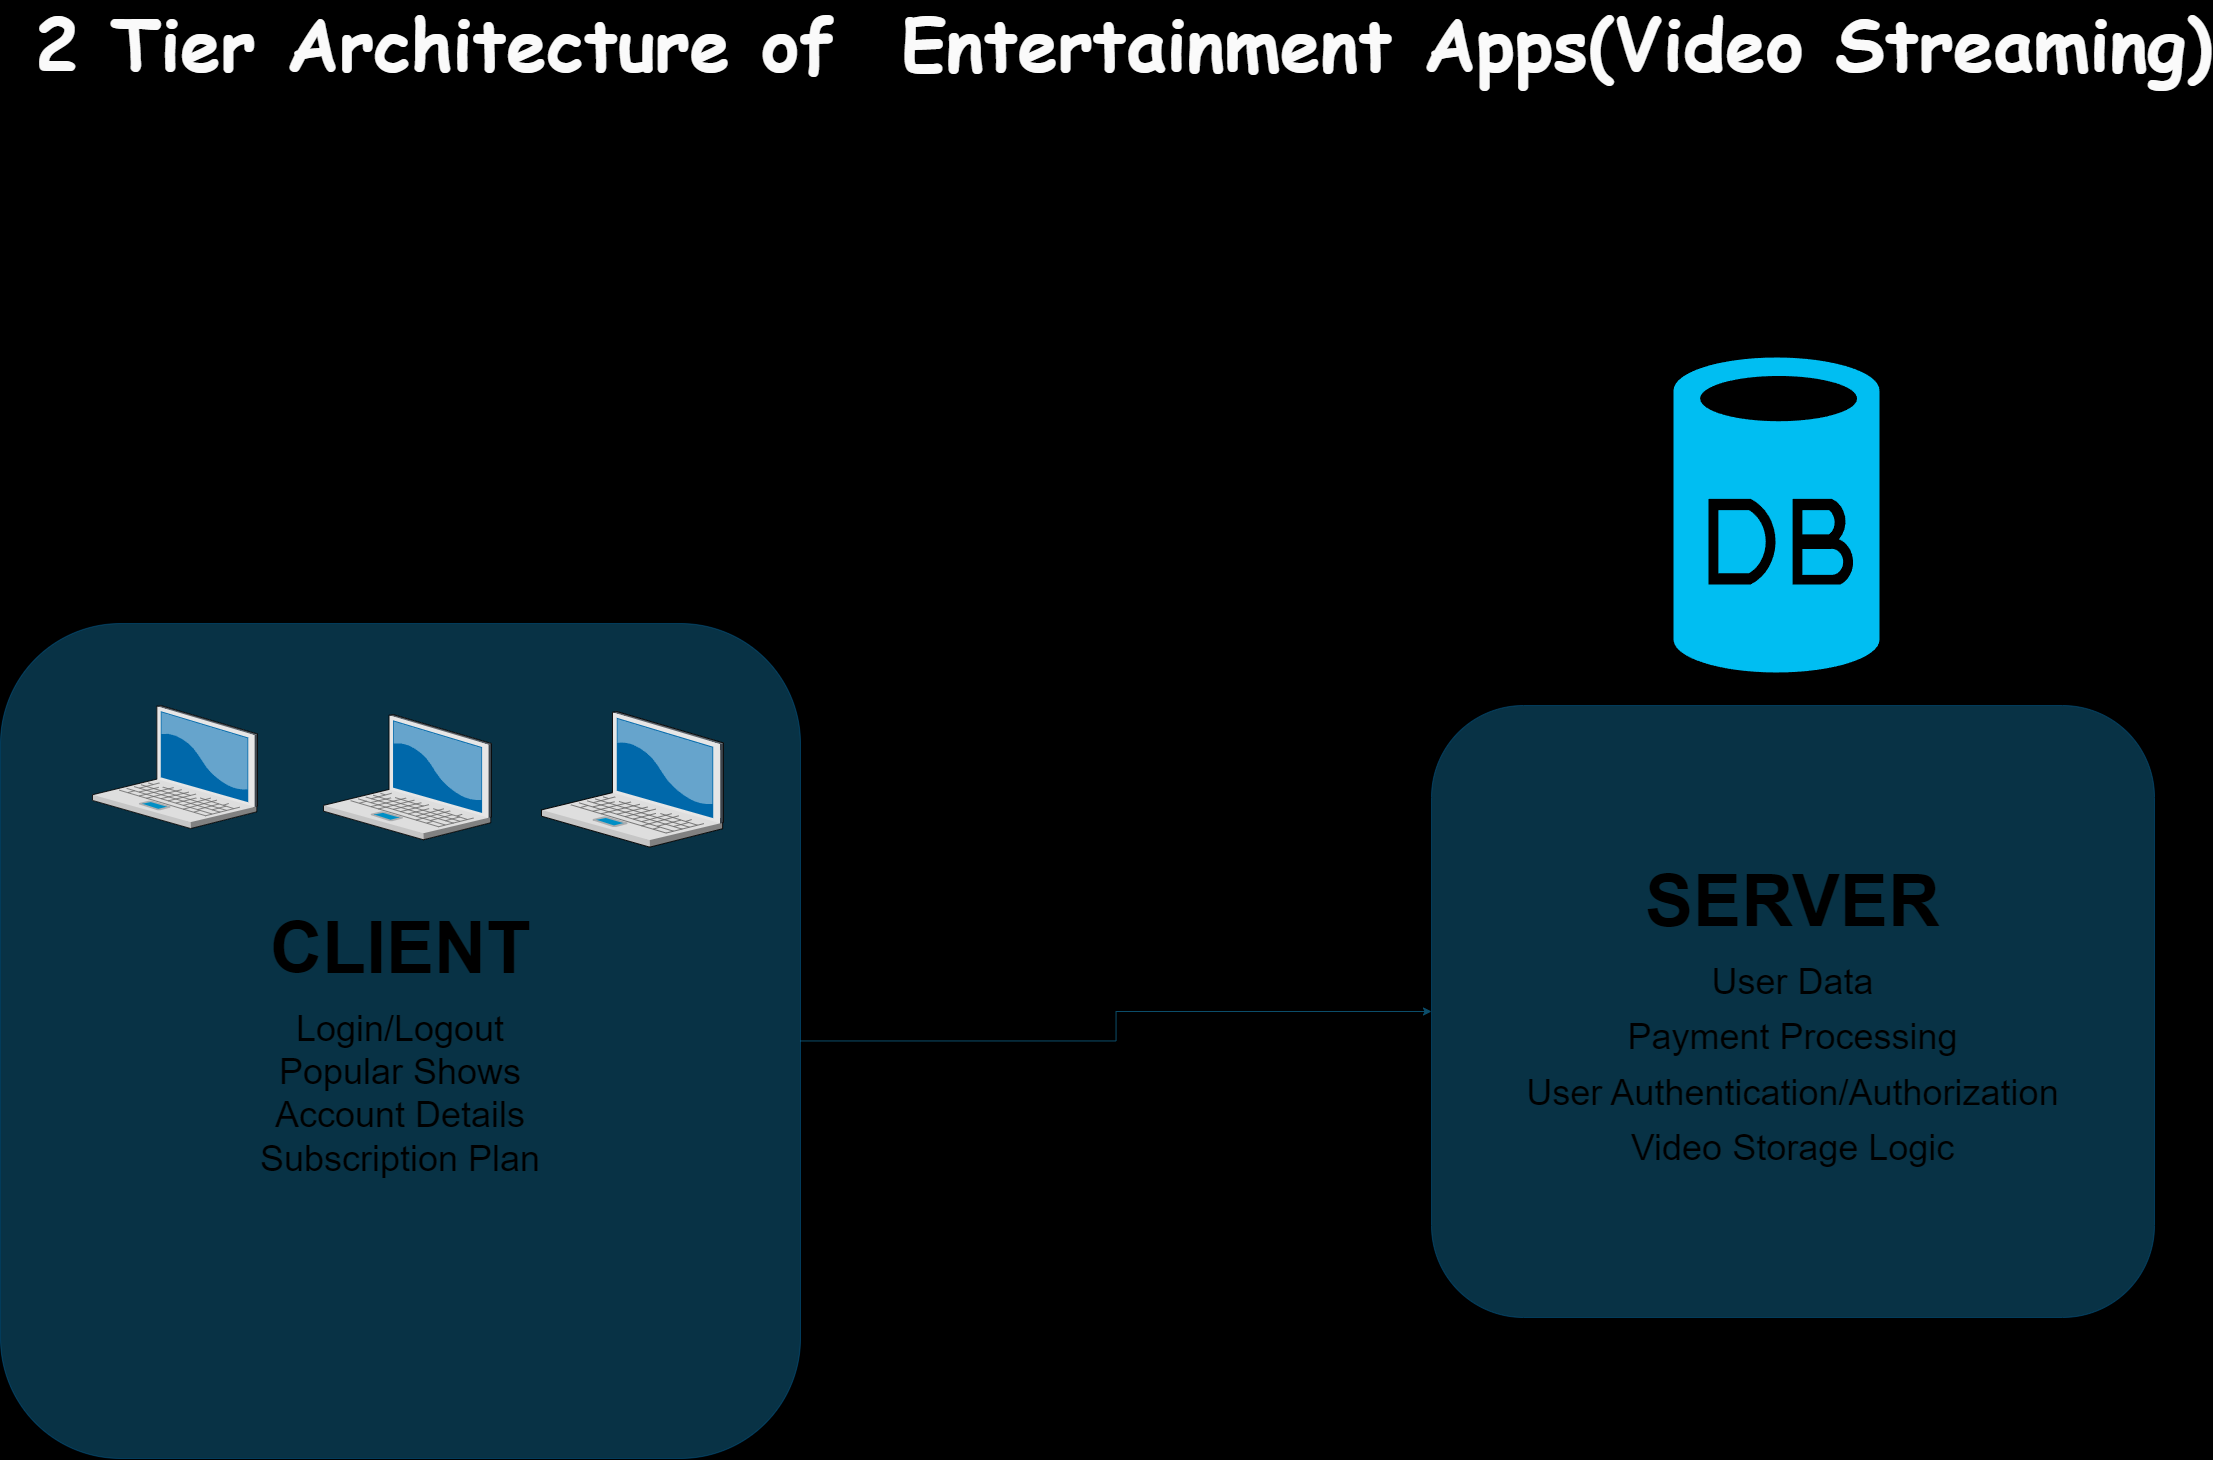

The diagram above was exported from draw.io. Its source (the exported page's mxGraphModel, read from the mxfile embedded in the PNG):
<mxGraphModel dx="2607" dy="1440" grid="0" gridSize="13" guides="1" tooltips="1" connect="1" arrows="1" fold="1" page="1" pageScale="1.5" pageWidth="1654" pageHeight="1169" background="#000000" math="0" shadow="0">
  <root>
    <mxCell id="0" style=";html=1;" />
    <mxCell id="1" style=";html=1;" parent="0" />
    <mxCell id="6a7d8f32e03d9370-62" value="&lt;font color=&quot;#fafafa&quot; face=&quot;Comic Sans MS&quot; style=&quot;font-size: 72px;&quot;&gt;2 Tier Architecture of&amp;nbsp; Entertainment Apps(Video Streaming)&lt;/font&gt;" style="text;html=1;fontSize=24;fontStyle=1;verticalAlign=middle;align=center;" parent="1" vertex="1">
      <mxGeometry x="660" y="165" width="1131" height="40" as="geometry" />
    </mxCell>
    <mxCell id="hqZhuVugssaJZOhql_Z7-14" value="" style="edgeStyle=orthogonalEdgeStyle;rounded=0;orthogonalLoop=1;jettySize=auto;html=1;strokeColor=#0B4D6A;" parent="1" source="hqZhuVugssaJZOhql_Z7-5" target="hqZhuVugssaJZOhql_Z7-13" edge="1">
      <mxGeometry relative="1" as="geometry" />
    </mxCell>
    <mxCell id="hqZhuVugssaJZOhql_Z7-5" value="&lt;h4&gt;&lt;font data-font-src=&quot;https://fonts.googleapis.com/css?family=Arial&quot; face=&quot;Arial&quot; color=&quot;#000000&quot; style=&quot;font-size: 72px;&quot;&gt;CLIENT&lt;/font&gt;&lt;/h4&gt;&lt;div&gt;&lt;font style=&quot;font-size: 36px;&quot; face=&quot;Arial&quot; color=&quot;#000000&quot;&gt;Login/Logout&lt;/font&gt;&lt;/div&gt;&lt;div&gt;&lt;font style=&quot;font-size: 36px;&quot; face=&quot;Arial&quot; color=&quot;#000000&quot;&gt;Popular Shows&lt;/font&gt;&lt;/div&gt;&lt;div&gt;&lt;font style=&quot;font-size: 36px;&quot; face=&quot;Arial&quot; color=&quot;#000000&quot;&gt;Account Details&lt;/font&gt;&lt;/div&gt;&lt;div&gt;&lt;font style=&quot;font-size: 36px;&quot; face=&quot;Arial&quot; color=&quot;#000000&quot;&gt;Subscription Plan&lt;/font&gt;&lt;/div&gt;&lt;div&gt;&lt;br&gt;&lt;/div&gt;" style="whiteSpace=wrap;html=1;fillColor=#157CAD;strokeColor=#006EAF;fontColor=#ffffff;opacity=40;rounded=1;" parent="1" vertex="1">
      <mxGeometry x="102" y="766" width="800" height="835" as="geometry" />
    </mxCell>
    <mxCell id="hqZhuVugssaJZOhql_Z7-12" value="" style="verticalLabelPosition=bottom;sketch=0;aspect=fixed;html=1;verticalAlign=top;strokeColor=none;align=center;outlineConnect=0;shape=mxgraph.citrix.laptop_2;direction=east;" parent="1" vertex="1">
      <mxGeometry x="194" y="848" width="165" height="123.04" as="geometry" />
    </mxCell>
    <mxCell id="hqZhuVugssaJZOhql_Z7-13" value="&lt;h4&gt;&lt;font style=&quot;font-size: 72px;&quot; face=&quot;Arial&quot; data-font-src=&quot;https://fonts.googleapis.com/css?family=Arial&quot;&gt;SERVER&lt;/font&gt;&lt;/h4&gt;&lt;pre&gt;&lt;font style=&quot;font-size: 36px;&quot; face=&quot;Arial&quot; data-font-src=&quot;https://fonts.googleapis.com/css?family=Arial&quot;&gt;User Data&lt;/font&gt;&lt;/pre&gt;&lt;pre&gt;&lt;font style=&quot;font-size: 36px;&quot; face=&quot;Arial&quot;&gt;Payment Processing&lt;/font&gt;&lt;/pre&gt;&lt;pre&gt;&lt;font style=&quot;font-size: 36px;&quot; face=&quot;Arial&quot;&gt;User Authentication/Authorization&lt;/font&gt;&lt;/pre&gt;&lt;pre&gt;&lt;font style=&quot;font-size: 36px;&quot; face=&quot;Arial&quot;&gt;Video Storage Logic&lt;/font&gt;&lt;/pre&gt;" style="whiteSpace=wrap;html=1;fillColor=#157CAD;strokeColor=#006EAF;fontColor=#000000;opacity=40;rounded=1;" parent="1" vertex="1">
      <mxGeometry x="1533" y="848" width="723" height="612" as="geometry" />
    </mxCell>
    <mxCell id="hqZhuVugssaJZOhql_Z7-22" value="" style="verticalLabelPosition=bottom;sketch=0;aspect=fixed;html=1;verticalAlign=top;strokeColor=none;align=center;outlineConnect=0;shape=mxgraph.citrix.laptop_2;direction=east;" parent="1" vertex="1">
      <mxGeometry x="425" y="857" width="168" height="125.27" as="geometry" />
    </mxCell>
    <mxCell id="hqZhuVugssaJZOhql_Z7-23" value="" style="verticalLabelPosition=bottom;sketch=0;aspect=fixed;html=1;verticalAlign=top;strokeColor=none;align=center;outlineConnect=0;shape=mxgraph.citrix.laptop_2;direction=east;" parent="1" vertex="1">
      <mxGeometry x="643" y="854" width="181.91" height="135.65" as="geometry" />
    </mxCell>
    <mxCell id="_W8Uq6uWs_98KMGRlf02-1" value="" style="verticalLabelPosition=bottom;html=1;verticalAlign=top;align=center;strokeColor=none;fillColor=#00BEF2;shape=mxgraph.azure.database;" parent="1" vertex="1">
      <mxGeometry x="1775" y="500" width="206" height="315" as="geometry" />
    </mxCell>
  </root>
</mxGraphModel>